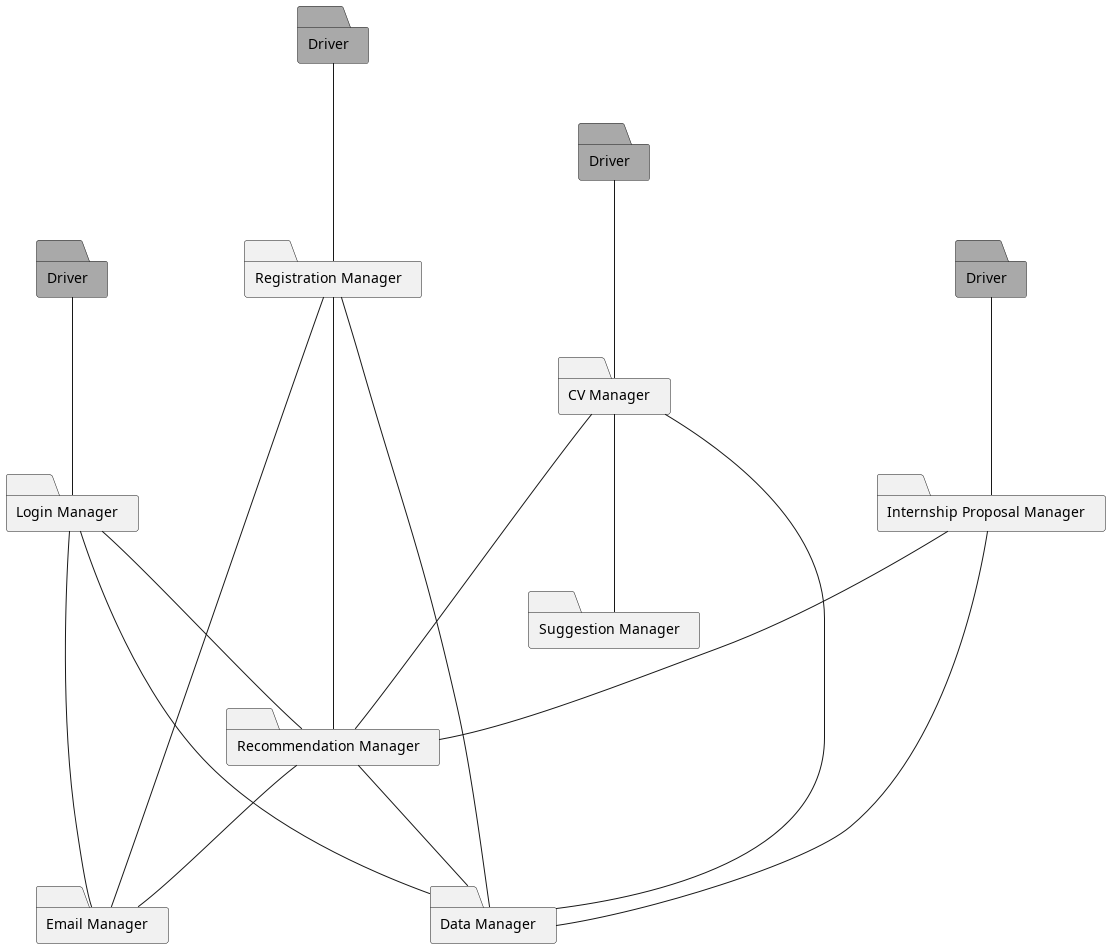

The diagram above was rendered by PlantUML. Its source (embedded in the PNG):
@startuml feat4

folder IP as "Internship Proposal Manager"
folder D4 as "Driver" #DarkGray
folder CV as "CV Manager"
folder SM as "Suggestion Manager"
folder D3 as "Driver" #DarkGray
folder RS as "Registration Manager"
folder D1 as "Driver" #DarkGray
folder D2 as "Driver" #DarkGray
folder L as "Login Manager"
folder EM as "Email Manager"
folder RM as "Recommendation Manager"
folder DM as "Data Manager"

D4 --- IP
IP --- DM
IP --- RM
CV ---- RM
CV --- DM
CV --- SM
D3 --- CV
D1 --- L
D2 --- RS
L  --- EM
RS ---- EM
L  --- RM
RS --- DM 
L  --- DM
RS ----- RM
RM --- EM
RM --- DM
@enduml